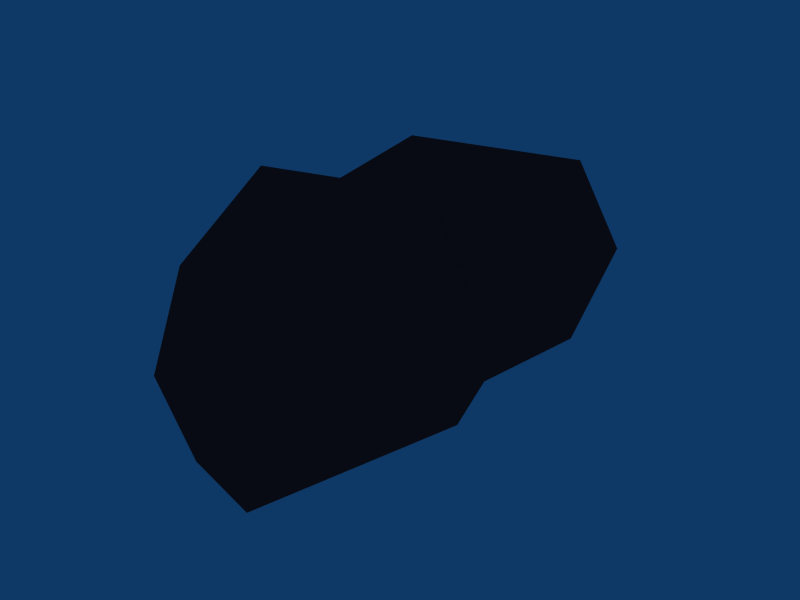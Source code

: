 # Source: cyborg_left_upper_arm.blend  (saved by Blender 2.45.0; exported with 4.5.12 LTS)
import bpy
from mathutils import Matrix  # noqa: F401  (used for matrix-valued properties, if any)

bpy.ops.wm.read_factory_settings(use_empty=True)
scene = bpy.context.scene
scene.name = 'Scene'

# ---- collections
col_collection_1 = bpy.data.collections.new('Collection 1'); scene.collection.children.link(col_collection_1)

# ---- materials (node trees are filled in below, after node groups)
mat_material__1_001 = bpy.data.materials.new('Material #1.001')
mat_material__1_001.alpha_threshold = 0.0
mat_material__1_001.diffuse_color = (0.5373, 0.1961, 0.1961, 1.0)
mat_material__1_001.roughness = 0.5
mat_material__1_001.line_color = (0.0, 0.0, 0.0, 1.0)

# ---- material node trees

# ---- world
world_world = bpy.data.worlds.new('World'); scene.world = world_world
world_world.color = (0.05656, 0.2208, 0.4)
world_world.use_sun_shadow = False
world_world.sun_shadow_jitter_overblur = 0.0
world_world.cycles.sampling_method = 'MANUAL'
world_world.cycles.sample_map_resolution = 256

# ---- meshes
me_l_arm_lowe_materi = bpy.data.meshes.new('L_arm_lowe_Materi')
me_l_arm_lowe_materi.from_pydata([(-0.02026, 0.1605, -0.004708), (-0.06371, 0.121, -0.01416), (-0.03731, 0.1273, 0.05388), (0.02979, 0.1472, 0.05389), (0.05772, 0.1564, -0.004168), (-0.004092, 0.1391, -0.0652), (-0.07071, 0.007234, -0.01994), (-0.03631, -0.01053, 0.07174), (0.03248, -0.01053, 0.07174), (0.06688, 0.007234, -0.01994), (-0.0001487, 0.02144, -0.0906), (-0.08791, -0.05866, -0.02178), (-0.04846, -0.06062, 0.0906), (0.04765, -0.06062, 0.0906), (0.08791, -0.05866, -0.02178), (-0.07071, -0.1306, -0.0196), (-0.03631, -0.1318, 0.05973), (0.03248, -0.1318, 0.05973), (0.06688, -0.1306, -0.0196), (-0.001912, -0.1296, -0.08149), (-0.001912, -0.1605, -0.0302), (-0.07952, 0.06053, -0.02253), (-0.03921, 0.05871, 0.0789), (0.04079, 0.05871, 0.0789), (0.08308, 0.06053, -0.02253), (-0.004092, 0.1391, -0.0652), (0.02979, 0.1472, 0.05389), (-0.0001487, 0.02144, -0.0906), (-0.0001487, 0.02144, -0.0906), (-0.001912, -0.1296, -0.08149), (-0.001912, -0.1296, -0.08149), (0.03248, -0.1318, 0.05973), (0.03248, -0.1318, 0.05973), (0.06688, -0.1306, -0.0196), (0.06688, -0.1306, -0.0196), (-0.001912, -0.1296, -0.08149), (-0.001912, -0.1296, -0.08149), (0.02979, 0.1472, 0.05389), (0.02979, 0.1472, 0.05389), (0.05772, 0.1564, -0.004168), (0.02979, 0.1472, 0.05389), (-0.0001487, 0.02144, -0.0906), (-0.004092, 0.1391, -0.0652), (-0.0001487, 0.02144, -0.0906), (-0.004092, 0.1391, -0.0652), (0.05772, 0.1564, -0.004168), (-0.004092, 0.1391, -0.0652), (-0.004092, 0.1391, -0.0652)], [], [(2, 0, 1), (3, 0, 2), (4, 0, 3), (5, 0, 4), (1, 0, 25), (22, 21, 7), (23, 22, 8), (26, 23, 24), (21, 10, 6), (12, 6, 11), (7, 6, 12), (13, 7, 12), (8, 7, 13), (14, 8, 13), (9, 8, 14), (27, 9, 14), (6, 10, 11), (16, 11, 15), (12, 11, 16), (17, 12, 16), (13, 12, 17), (18, 13, 17), (14, 13, 18), (19, 14, 18), (28, 14, 19), (11, 10, 29), (11, 30, 15), (15, 20, 16), (16, 20, 31), (32, 20, 33), (34, 20, 35), (36, 20, 15), (7, 21, 6), (2, 21, 22), (2, 1, 21), (8, 22, 7), (37, 22, 23), (38, 2, 22), (9, 23, 8), (23, 9, 24), (39, 40, 24), (41, 24, 9), (42, 24, 43), (44, 45, 24), (46, 10, 21), (1, 47, 21)])
_uv = me_l_arm_lowe_materi.uv_layers.new(name='UVTex')
_uv.uv.foreach_set('vector', [0.2584, 0.569, 0.2275, 0.5696, 0.2584, 0.6195, 0.2584, 0.5145, 0.2275, 0.5696, 0.2584, 0.569, 0.2584, 0.4605, 0.2275, 0.5696, 0.2584, 0.5145, 0.2584, 0.4204, 0.2275, 0.5696, 0.2584, 0.4605, 0.2584, 0.6195, 0.2275, 0.5696, 0.2584, 0.6633, 0.3095, 0.5653, 0.3128, 0.6187, 0.354, 0.5664, 0.315, 0.5179, 0.3095, 0.5653, 0.3518, 0.5171, 0.2584, 0.5149, 0.315, 0.5179, 0.315, 0.4629, 0.3128, 0.6187, 0.3451, 0.6645, 0.3451, 0.6245, 0.3943, 0.5641, 0.3451, 0.6245, 0.3911, 0.6177, 0.354, 0.5664, 0.3451, 0.6245, 0.3943, 0.5641, 0.3932, 0.5176, 0.354, 0.5664, 0.3943, 0.5641, 0.3518, 0.5171, 0.354, 0.5664, 0.3932, 0.5176, 0.3932, 0.4637, 0.3518, 0.5171, 0.3932, 0.5176, 0.3483, 0.4563, 0.3518, 0.5171, 0.3932, 0.4637, 0.3363, 0.4199, 0.3483, 0.4563, 0.3932, 0.4637, 0.3451, 0.6245, 0.3451, 0.6645, 0.3911, 0.6177, 0.4459, 0.5664, 0.3911, 0.6177, 0.4459, 0.6245, 0.3943, 0.5641, 0.3911, 0.6177, 0.4459, 0.5664, 0.4459, 0.5171, 0.3943, 0.5641, 0.4459, 0.5664, 0.3932, 0.5176, 0.3943, 0.5641, 0.4459, 0.5171, 0.4459, 0.4563, 0.3932, 0.5176, 0.4459, 0.5171, 0.3932, 0.4637, 0.3932, 0.5176, 0.4459, 0.4563, 0.4459, 0.4199, 0.3932, 0.4637, 0.4459, 0.4563, 0.3363, 0.4199, 0.3932, 0.4637, 0.4459, 0.4199, 0.3911, 0.6177, 0.3451, 0.6645, 0.4459, 0.6645, 0.3911, 0.6177, 0.4459, 0.6645, 0.4459, 0.6245, 0.4459, 0.6245, 0.4863, 0.5657, 0.4459, 0.5664, 0.4459, 0.5664, 0.4863, 0.5657, 0.4459, 0.5167, 0.4459, 0.5167, 0.4863, 0.5657, 0.4459, 0.4559, 0.4459, 0.4559, 0.4863, 0.5657, 0.4459, 0.4195, 0.4459, 0.6645, 0.4863, 0.5657, 0.4459, 0.6245, 0.354, 0.5664, 0.3128, 0.6187, 0.3451, 0.6245, 0.2584, 0.569, 0.3128, 0.6187, 0.3095, 0.5653, 0.2584, 0.569, 0.2584, 0.6195, 0.3128, 0.6187, 0.3518, 0.5171, 0.3095, 0.5653, 0.354, 0.5664, 0.2584, 0.5149, 0.3095, 0.5653, 0.315, 0.5179, 0.2584, 0.5149, 0.2584, 0.569, 0.3095, 0.5653, 0.3483, 0.4563, 0.315, 0.5179, 0.3518, 0.5171, 0.315, 0.5179, 0.3483, 0.4563, 0.315, 0.4629, 0.2584, 0.4609, 0.2584, 0.5149, 0.315, 0.4629, 0.3363, 0.4199, 0.315, 0.4629, 0.3483, 0.4563, 0.2584, 0.4208, 0.315, 0.4629, 0.3363, 0.4199, 0.2584, 0.4208, 0.2584, 0.4609, 0.315, 0.4629, 0.2584, 0.6633, 0.3451, 0.6645, 0.3128, 0.6187, 0.2584, 0.6195, 0.2584, 0.6633, 0.3128, 0.6187])
me_l_arm_lowe_materi.materials.append(mat_material__1_001)
me_l_arm_lowe_materi.use_remesh_preserve_volume = False
me_l_arm_lowe_materi.use_remesh_preserve_attributes = False
me_l_arm_lowe_materi.use_mirror_vertex_groups = False
me_l_arm_lowe_materi.update()

# ---- objects
ob_l_arm_lowe_material = bpy.data.objects.new('L_arm_lowe_Material #', me_l_arm_lowe_materi)

# ---- transforms, parenting, visibility, modifiers, constraints
ob_l_arm_lowe_material.location = (0.0, 0.0, 0.0)
ob_l_arm_lowe_material.lock_rotations_4d = False
ob_l_arm_lowe_material.empty_display_type = 'ARROWS'
ob_l_arm_lowe_material.color = (0.0, 0.0, 0.0, 1.0)
ob_l_arm_lowe_material.lineart.crease_threshold = 0.0

# ---- collection membership
col_collection_1.objects.link(ob_l_arm_lowe_material)

# ---- scene / render settings (as saved in the file)
scene.frame_start = 1; scene.frame_end = 250; scene.frame_set(1)
scene.render.engine = 'BLENDER_EEVEE_NEXT'
scene.render.image_settings.file_format = 'JPEG'
scene.render.image_settings.color_mode = 'RGB'
scene.render.image_settings.compression = 90
scene.render.resolution_x = 800
scene.render.resolution_y = 600
scene.render.pixel_aspect_x = 100.0
scene.render.pixel_aspect_y = 100.0
scene.render.fps = 25
scene.render.dither_intensity = 0.0
scene.render.use_compositing = False
scene.render.use_sequencer = False
scene.render.bake_margin = 2
scene.render.bake_bias = 0.0
scene.render.use_stamp_time = False
scene.render.use_stamp_date = False
scene.render.use_stamp_frame = False
scene.render.use_stamp_camera = False
scene.render.use_stamp_scene = False
scene.render.use_stamp_filename = False
scene.render.use_stamp_render_time = False
scene.render.stamp_font_size = 0
scene.cycles.use_denoising = False
scene.cycles.samples = 10
scene.cycles.sampling_pattern = 'TABULATED_SOBOL'
scene.cycles.light_sampling_threshold = 0.0
scene.cycles.use_adaptive_sampling = False
scene.cycles.use_light_tree = False
scene.cycles.blur_glossy = 0.0
scene.cycles.volume_bounces = 1
scene.cycles.pixel_filter_type = 'GAUSSIAN'
scene.cycles.sample_clamp_indirect = 0.0
scene.view_settings.view_transform = 'Raw'
bpy.context.view_layer.update()

# ---- added for rendering (the .blend has no active camera): camera
cam_auto = bpy.data.cameras.new('AutoCamera')
cam_auto.lens = 50.0
cam_auto.sensor_width = 36.0
cam_auto.clip_end = 1000.0
ob_auto_camera = bpy.data.objects.new('AutoCamera', cam_auto)
scene.collection.objects.link(ob_auto_camera)
ob_auto_camera.location = (0.37786, -0.453432, 0.302288)
ob_auto_camera.rotation_euler = (1.09748, -7.21219e-08, 0.694738)
scene.camera = ob_auto_camera
bpy.context.view_layer.update()
